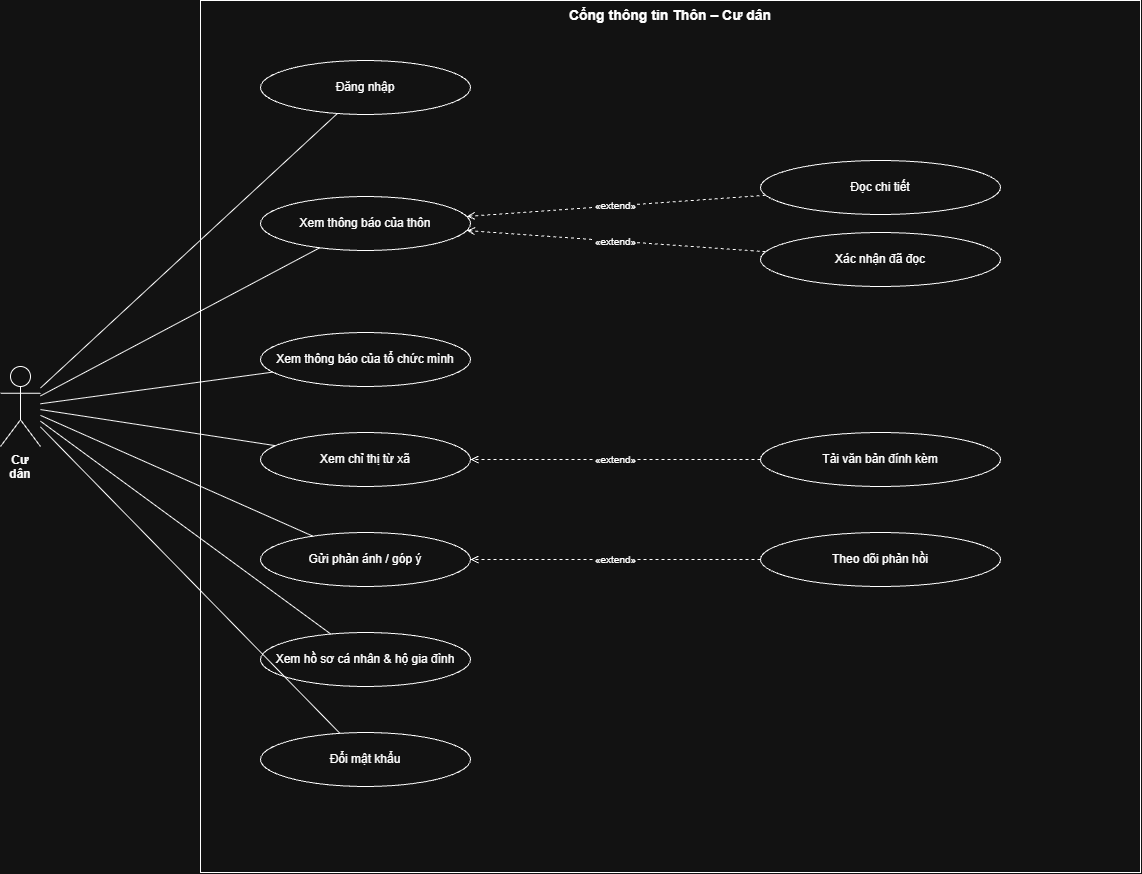

The diagram above was exported from draw.io. Its source (the exported page's mxGraphModel, read from the mxfile embedded in the PNG):
<mxGraphModel dx="1554" dy="909" grid="1" gridSize="10" guides="1" tooltips="1" connect="1" arrows="1" fold="1" page="1" pageScale="1" pageWidth="1600" pageHeight="1200" math="0" shadow="0">
  <root>
    <mxCell id="0" />
    <mxCell id="1" parent="0" />
    <mxCell id="n2" parent="1" style="rounded=0;whiteSpace=wrap;html=1;verticalAlign=top;fillColor=none;fontStyle=1;fontSize=14;" value="Cổng thông tin Thôn – Cư dân" vertex="1">
      <mxGeometry height="872" width="940" x="300" y="30" as="geometry" />
    </mxCell>
    <mxCell id="n3" parent="1" style="shape=umlActor;verticalLabelPosition=bottom;verticalAlign=top;html=1;whiteSpace=wrap;fontStyle=1;" value="Cư dân" vertex="1">
      <mxGeometry height="80" width="40" x="100" y="396" as="geometry" />
    </mxCell>
    <mxCell id="n4" parent="1" style="ellipse;whiteSpace=wrap;html=1;" value="Đăng nhập" vertex="1">
      <mxGeometry height="54" width="210" x="360" y="90" as="geometry" />
    </mxCell>
    <mxCell id="n5" edge="1" parent="1" source="n3" style="endArrow=none;html=1;" target="n4" value="">
      <mxGeometry relative="1" as="geometry" />
    </mxCell>
    <mxCell id="n6" parent="1" style="ellipse;whiteSpace=wrap;html=1;" value="Xem thông báo của thôn" vertex="1">
      <mxGeometry height="54" width="210" x="360" y="226" as="geometry" />
    </mxCell>
    <mxCell id="n7" edge="1" parent="1" source="n3" style="endArrow=none;html=1;" target="n6" value="">
      <mxGeometry relative="1" as="geometry" />
    </mxCell>
    <mxCell id="n8" parent="1" style="ellipse;whiteSpace=wrap;html=1;" value="Đọc chi tiết" vertex="1">
      <mxGeometry height="54" width="240" x="860" y="190" as="geometry" />
    </mxCell>
    <mxCell id="n9" edge="1" parent="1" source="n8" style="endArrow=open;dashed=1;html=1;fontSize=10;labelBackgroundColor=#ffffff;" target="n6" value="«extend»">
      <mxGeometry relative="1" as="geometry" />
    </mxCell>
    <mxCell id="n10" parent="1" style="ellipse;whiteSpace=wrap;html=1;" value="Xác nhận đã đọc" vertex="1">
      <mxGeometry height="54" width="240" x="860" y="262" as="geometry" />
    </mxCell>
    <mxCell id="n11" edge="1" parent="1" source="n10" style="endArrow=open;dashed=1;html=1;fontSize=10;labelBackgroundColor=#ffffff;" target="n6" value="«extend»">
      <mxGeometry relative="1" as="geometry" />
    </mxCell>
    <mxCell id="n12" parent="1" style="ellipse;whiteSpace=wrap;html=1;" value="Xem thông báo của tổ chức mình" vertex="1">
      <mxGeometry height="54" width="210" x="360" y="362" as="geometry" />
    </mxCell>
    <mxCell id="n13" edge="1" parent="1" source="n3" style="endArrow=none;html=1;" target="n12" value="">
      <mxGeometry relative="1" as="geometry" />
    </mxCell>
    <mxCell id="n14" parent="1" style="ellipse;whiteSpace=wrap;html=1;" value="Xem chỉ thị từ xã" vertex="1">
      <mxGeometry height="54" width="210" x="360" y="462" as="geometry" />
    </mxCell>
    <mxCell id="n15" edge="1" parent="1" source="n3" style="endArrow=none;html=1;" target="n14" value="">
      <mxGeometry relative="1" as="geometry" />
    </mxCell>
    <mxCell id="n16" parent="1" style="ellipse;whiteSpace=wrap;html=1;" value="Tải văn bản đính kèm" vertex="1">
      <mxGeometry height="54" width="240" x="860" y="462" as="geometry" />
    </mxCell>
    <mxCell id="n17" edge="1" parent="1" source="n16" style="endArrow=open;dashed=1;html=1;fontSize=10;labelBackgroundColor=#ffffff;" target="n14" value="«extend»">
      <mxGeometry relative="1" as="geometry" />
    </mxCell>
    <mxCell id="n18" parent="1" style="ellipse;whiteSpace=wrap;html=1;" value="Gửi phản ánh / góp ý" vertex="1">
      <mxGeometry height="54" width="210" x="360" y="562" as="geometry" />
    </mxCell>
    <mxCell id="n19" edge="1" parent="1" source="n3" style="endArrow=none;html=1;" target="n18" value="">
      <mxGeometry relative="1" as="geometry" />
    </mxCell>
    <mxCell id="n20" parent="1" style="ellipse;whiteSpace=wrap;html=1;" value="Theo dõi phản hồi" vertex="1">
      <mxGeometry height="54" width="240" x="860" y="562" as="geometry" />
    </mxCell>
    <mxCell id="n21" edge="1" parent="1" source="n20" style="endArrow=open;dashed=1;html=1;fontSize=10;labelBackgroundColor=#ffffff;" target="n18" value="«extend»">
      <mxGeometry relative="1" as="geometry" />
    </mxCell>
    <mxCell id="n22" parent="1" style="ellipse;whiteSpace=wrap;html=1;" value="Xem hồ sơ cá nhân &amp; hộ gia đình" vertex="1">
      <mxGeometry height="54" width="210" x="360" y="662" as="geometry" />
    </mxCell>
    <mxCell id="n23" edge="1" parent="1" source="n3" style="endArrow=none;html=1;" target="n22" value="">
      <mxGeometry relative="1" as="geometry" />
    </mxCell>
    <mxCell id="n24" parent="1" style="ellipse;whiteSpace=wrap;html=1;" value="Đổi mật khẩu" vertex="1">
      <mxGeometry height="54" width="210" x="360" y="762" as="geometry" />
    </mxCell>
    <mxCell id="n25" edge="1" parent="1" source="n3" style="endArrow=none;html=1;" target="n24" value="">
      <mxGeometry relative="1" as="geometry" />
    </mxCell>
  </root>
</mxGraphModel>